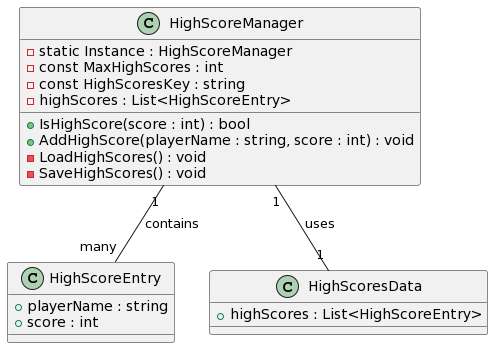

The diagram above was rendered by PlantUML. Its source (embedded in the PNG):
@startuml
class HighScoreManager {
    - static Instance : HighScoreManager
    - const MaxHighScores : int
    - const HighScoresKey : string
    - highScores : List<HighScoreEntry>

    + IsHighScore(score : int) : bool
    + AddHighScore(playerName : string, score : int) : void
    - LoadHighScores() : void
    - SaveHighScores() : void
}

class HighScoreEntry {
    + playerName : string
    + score : int
}

class HighScoresData {
    + highScores : List<HighScoreEntry>
}

HighScoreManager "1" -- "many" HighScoreEntry : contains
HighScoreManager "1" -- "1" HighScoresData : uses
@enduml